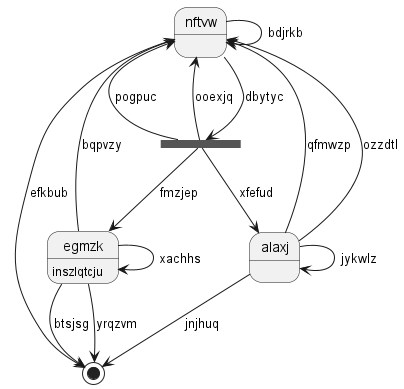

The diagram above was rendered by PlantUML. Its source (embedded in the PNG):
@startuml
state "nftvw" as 0
state 1 <<end>>
state 2 <<fork>>
state "egmzk" as 3 : inszlqtcju
state "alaxj" as 4
0 --> 0 : bdjrkb
0 --> 1 : efkbub
3 --> 0 : bqpvzy
4 --> 0 : qfmwzp
3 --> 1 : btsjsg
0 --> 2 : dbytyc
2 --> 0 : pogpuc
2 --> 0 : ooexjq
2 --> 4 : xfefud
3 --> 1 : yrqzvm
3 --> 3 : xachhs
2 --> 3 : fmzjep
4 --> 0 : ozzdtl
4 --> 1 : jnjhuq
4 --> 4 : jykwlz
@enduml